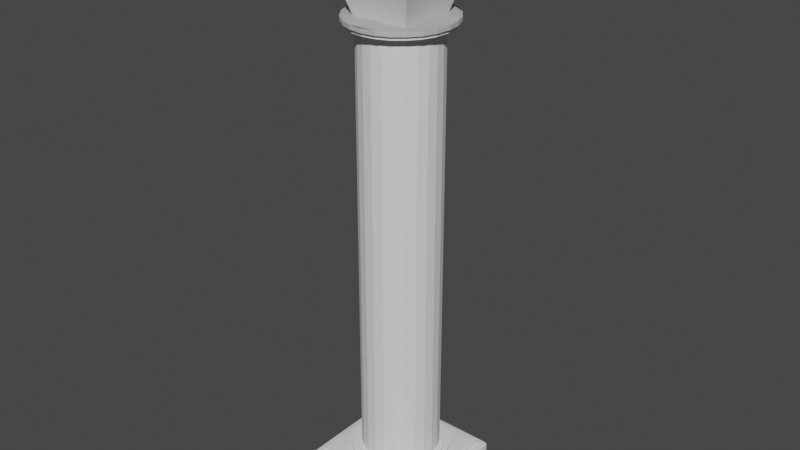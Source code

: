 # Source: pillar.blend  (saved by Blender 2.93.21; exported with 4.5.12 LTS)
import bpy
from mathutils import Matrix  # noqa: F401  (used for matrix-valued properties, if any)

bpy.ops.wm.read_factory_settings(use_empty=True)
scene = bpy.context.scene
scene.name = 'Scene'

# ---- collections
col_collection = bpy.data.collections.new('Collection'); scene.collection.children.link(col_collection)

# ---- materials (node trees are filled in below, after node groups)
mat_material = bpy.data.materials.new('Material')
mat_material.alpha_threshold = 0.0
mat_material.use_transparent_shadow = False
mat_material.line_color = (0.0, 0.0, 0.0, 1.0)

# ---- material node trees
mat_material.use_nodes = True; mat_material.node_tree.nodes.clear()
_N = mat_material.node_tree.nodes; _L = mat_material.node_tree.links
n0 = _N.new('ShaderNodeOutputMaterial'); n0.name = 'Material Output'; n0.location = (300, 300)
n1 = _N.new('ShaderNodeBsdfPrincipled'); n1.name = 'Principled BSDF'; n1.location = (10, 300)
n1.distribution = 'GGX'
n1.subsurface_method = 'BURLEY'
n1.inputs[2].default_value = 0.4
n1.inputs[3].default_value = 1.45
n1.inputs[27].default_value = (0.0, 0.0, 0.0, 1.0)
n1.inputs[28].default_value = 1.0
_L.new(n1.outputs[0], n0.inputs[0])
n0.is_active_output = True

# ---- world
world_world = bpy.data.worlds.new('World'); scene.world = world_world
world_world.use_nodes = True; world_world.node_tree.nodes.clear()
_N = world_world.node_tree.nodes; _L = world_world.node_tree.links
n0 = _N.new('ShaderNodeOutputWorld'); n0.name = 'World Output'; n0.location = (300, 300)
n1 = _N.new('ShaderNodeBackground'); n1.name = 'Background'; n1.location = (10, 300)
n1.inputs[0].default_value = (0.05088, 0.05088, 0.05088, 1.0)
_L.new(n1.outputs[0], n0.inputs[0])
n0.is_active_output = True
world_world.color = (0.05088, 0.05088, 0.05088)
world_world.use_sun_shadow = False
world_world.sun_shadow_jitter_overblur = 0.0

# ---- meshes
me_cylinder = bpy.data.meshes.new('Cylinder')
me_cylinder.from_pydata([(0.0, -0.4004, 210.9), (0.0, -0.4, 208.9), (0.1035, -0.3868, 210.9), (0.1035, -0.3864, 208.9), (0.2, -0.3468, 210.9), (0.2, -0.3464, 208.9), (0.2828, -0.2832, 211.0), (0.2828, -0.2829, 209.0), (0.3464, -0.2004, 211.0), (0.3464, -0.2, 209.0), (0.3864, -0.1039, 211.1), (0.3864, -0.1036, 209.1), (0.4, -0.0004169, 211.2), (0.4, -3.726e-05, 209.2), (0.3864, 0.1031, 211.2), (0.3864, 0.1035, 209.2), (0.3464, 0.1996, 211.3), (0.3464, 0.1999, 209.3), (0.2828, 0.2824, 211.4), (0.2828, 0.2828, 209.4), (0.2, 0.346, 211.4), (0.2, 0.3463, 209.4), (0.1035, 0.3859, 211.4), (0.1035, 0.3863, 209.4), (-3.497e-08, 0.3996, 211.4), (-3.497e-08, 0.3999, 209.4), (-0.1035, 0.3859, 211.4), (-0.1035, 0.3863, 209.4), (-0.2, 0.346, 211.4), (-0.2, 0.3463, 209.4), (-0.2828, 0.2824, 211.4), (-0.2828, 0.2828, 209.4), (-0.3464, 0.1996, 211.3), (-0.3464, 0.1999, 209.3), (-0.3864, 0.1031, 211.2), (-0.3864, 0.1035, 209.2), (-0.4, -0.000417, 211.2), (-0.4, -3.728e-05, 209.2), (-0.3864, -0.1039, 211.1), (-0.3864, -0.1036, 209.1), (-0.3464, -0.2004, 211.0), (-0.3464, -0.2, 209.0), (-0.2828, -0.2832, 211.0), (-0.2828, -0.2829, 209.0), (-0.2, -0.3468, 210.9), (-0.2, -0.3464, 208.9), (-0.1035, -0.3868, 210.9), (-0.1035, -0.3864, 208.9)], [], [(0, 1, 3, 2), (2, 3, 5, 4), (4, 5, 7, 6), (6, 7, 9, 8), (8, 9, 11, 10), (10, 11, 13, 12), (12, 13, 15, 14), (14, 15, 17, 16), (16, 17, 19, 18), (18, 19, 21, 20), (20, 21, 23, 22), (22, 23, 25, 24), (24, 25, 27, 26), (26, 27, 29, 28), (28, 29, 31, 30), (30, 31, 33, 32), (32, 33, 35, 34), (34, 35, 37, 36), (36, 37, 39, 38), (38, 39, 41, 40), (40, 41, 43, 42), (42, 43, 45, 44), (3, 1, 47, 45, 43, 41, 39, 37, 35, 33, 31, 29, 27, 25, 23, 21, 19, 17, 15, 13, 11, 9, 7, 5), (44, 45, 47, 46), (46, 47, 1, 0), (0, 2, 4, 6, 8, 10, 12, 14, 16, 18, 20, 22, 24, 26, 28, 30, 32, 34, 36, 38, 40, 42, 44, 46)])
_uv = me_cylinder.uv_layers.new(name='UVMap')
_uv.uv.foreach_set('vector', [1.0, 0.5, 1.0, 1.0, 0.9583, 1.0, 0.9583, 0.5, 0.9583, 0.5, 0.9583, 1.0, 0.9167, 1.0, 0.9167, 0.5, 0.9167, 0.5, 0.9167, 1.0, 0.875, 1.0, 0.875, 0.5, 0.875, 0.5, 0.875, 1.0, 0.8333, 1.0, 0.8333, 0.5, 0.8333, 0.5, 0.8333, 1.0, 0.7917, 1.0, 0.7917, 0.5, 0.7917, 0.5, 0.7917, 1.0, 0.75, 1.0, 0.75, 0.5, 0.75, 0.5, 0.75, 1.0, 0.7083, 1.0, 0.7083, 0.5, 0.7083, 0.5, 0.7083, 1.0, 0.6667, 1.0, 0.6667, 0.5, 0.6667, 0.5, 0.6667, 1.0, 0.625, 1.0, 0.625, 0.5, 0.625, 0.5, 0.625, 1.0, 0.5833, 1.0, 0.5833, 0.5, 0.5833, 0.5, 0.5833, 1.0, 0.5417, 1.0, 0.5417, 0.5, 0.5417, 0.5, 0.5417, 1.0, 0.5, 1.0, 0.5, 0.5, 0.5, 0.5, 0.5, 1.0, 0.4583, 1.0, 0.4583, 0.5, 0.4583, 0.5, 0.4583, 1.0, 0.4167, 1.0, 0.4167, 0.5, 0.4167, 0.5, 0.4167, 1.0, 0.375, 1.0, 0.375, 0.5, 0.375, 0.5, 0.375, 1.0, 0.3333, 1.0, 0.3333, 0.5, 0.3333, 0.5, 0.3333, 1.0, 0.2917, 1.0, 0.2917, 0.5, 0.2917, 0.5, 0.2917, 1.0, 0.25, 1.0, 0.25, 0.5, 0.25, 0.5, 0.25, 1.0, 0.2083, 1.0, 0.2083, 0.5, 0.2083, 0.5, 0.2083, 1.0, 0.1667, 1.0, 0.1667, 0.5, 0.1667, 0.5, 0.1667, 1.0, 0.125, 1.0, 0.125, 0.5, 0.125, 0.5, 0.125, 1.0, 0.08333, 1.0, 0.08333, 0.5, 0.3121, 0.4818, 0.25, 0.49, 0.1879, 0.4818, 0.13, 0.4578, 0.08029, 0.4197, 0.04215, 0.37, 0.01818, 0.3121, 0.01, 0.25, 0.01818, 0.1879, 0.04215, 0.13, 0.08029, 0.08029, 0.13, 0.04215, 0.1879, 0.01818, 0.25, 0.01, 0.3121, 0.01818, 0.37, 0.04215, 0.4197, 0.08029, 0.4578, 0.13, 0.4818, 0.1879, 0.49, 0.25, 0.4818, 0.3121, 0.4578, 0.37, 0.4197, 0.4197, 0.37, 0.4578, 0.08333, 0.5, 0.08333, 1.0, 0.04167, 1.0, 0.04167, 0.5, 0.04167, 0.5, 0.04167, 1.0, -1.863e-07, 1.0, -1.863e-07, 0.5, 0.75, 0.49, 0.8121, 0.4818, 0.87, 0.4578, 0.9197, 0.4197, 0.9578, 0.37, 0.9818, 0.3121, 0.99, 0.25, 0.9818, 0.1879, 0.9578, 0.13, 0.9197, 0.08029, 0.87, 0.04215, 0.8121, 0.01818, 0.75, 0.01, 0.6879, 0.01818, 0.63, 0.04215, 0.5803, 0.08029, 0.5422, 0.13, 0.5182, 0.1879, 0.51, 0.25, 0.5182, 0.3121, 0.5422, 0.37, 0.5803, 0.4197, 0.63, 0.4578, 0.6879, 0.4818])
me_cylinder.use_remesh_fix_poles = True
me_cylinder.use_remesh_preserve_attributes = False
me_cylinder.update()
me_cylinder_001 = bpy.data.meshes.new('Cylinder.001')
me_cylinder_001.from_pydata([(0.0, 0.4, -1.0), (0.0, 0.4, 1.0), (0.1035, 0.3864, -1.0), (0.1035, 0.3864, 1.0), (0.2, 0.3464, -1.0), (0.2, 0.3464, 1.0), (0.2828, 0.2828, -1.0), (0.2828, 0.2828, 1.0), (0.3464, 0.2, -1.0), (0.3464, 0.2, 1.0), (0.3864, 0.1035, -1.0), (0.3864, 0.1035, 1.0), (0.4, -1.748e-08, -1.0), (0.4, -1.748e-08, 1.0), (0.3864, -0.1035, -1.0), (0.3864, -0.1035, 1.0), (0.3464, -0.2, -1.0), (0.3464, -0.2, 1.0), (0.2828, -0.2828, -1.0), (0.2828, -0.2828, 1.0), (0.2, -0.3464, -1.0), (0.2, -0.3464, 1.0), (0.1035, -0.3864, -1.0), (0.1035, -0.3864, 1.0), (-3.497e-08, -0.4, -1.0), (-3.497e-08, -0.4, 1.0), (-0.1035, -0.3864, -1.0), (-0.1035, -0.3864, 1.0), (-0.2, -0.3464, -1.0), (-0.2, -0.3464, 1.0), (-0.2828, -0.2828, -1.0), (-0.2828, -0.2828, 1.0), (-0.3464, -0.2, -1.0), (-0.3464, -0.2, 1.0), (-0.3864, -0.1035, -1.0), (-0.3864, -0.1035, 1.0), (-0.4, 4.77e-09, -1.0), (-0.4, 4.77e-09, 1.0), (-0.3864, 0.1035, -1.0), (-0.3864, 0.1035, 1.0), (-0.3464, 0.2, -1.0), (-0.3464, 0.2, 1.0), (-0.2828, 0.2828, -1.0), (-0.2828, 0.2828, 1.0), (-0.2, 0.3464, -1.0), (-0.2, 0.3464, 1.0), (-0.1035, 0.3864, -1.0), (-0.1035, 0.3864, 1.0)], [], [(0, 1, 3, 2), (2, 3, 5, 4), (4, 5, 7, 6), (6, 7, 9, 8), (8, 9, 11, 10), (10, 11, 13, 12), (12, 13, 15, 14), (14, 15, 17, 16), (16, 17, 19, 18), (18, 19, 21, 20), (20, 21, 23, 22), (22, 23, 25, 24), (24, 25, 27, 26), (26, 27, 29, 28), (28, 29, 31, 30), (30, 31, 33, 32), (32, 33, 35, 34), (34, 35, 37, 36), (36, 37, 39, 38), (38, 39, 41, 40), (40, 41, 43, 42), (42, 43, 45, 44), (3, 1, 47, 45, 43, 41, 39, 37, 35, 33, 31, 29, 27, 25, 23, 21, 19, 17, 15, 13, 11, 9, 7, 5), (44, 45, 47, 46), (46, 47, 1, 0), (0, 2, 4, 6, 8, 10, 12, 14, 16, 18, 20, 22, 24, 26, 28, 30, 32, 34, 36, 38, 40, 42, 44, 46)])
_uv = me_cylinder_001.uv_layers.new(name='UVMap')
_uv.uv.foreach_set('vector', [1.0, 0.5, 1.0, 1.0, 0.9583, 1.0, 0.9583, 0.5, 0.9583, 0.5, 0.9583, 1.0, 0.9167, 1.0, 0.9167, 0.5, 0.9167, 0.5, 0.9167, 1.0, 0.875, 1.0, 0.875, 0.5, 0.875, 0.5, 0.875, 1.0, 0.8333, 1.0, 0.8333, 0.5, 0.8333, 0.5, 0.8333, 1.0, 0.7917, 1.0, 0.7917, 0.5, 0.7917, 0.5, 0.7917, 1.0, 0.75, 1.0, 0.75, 0.5, 0.75, 0.5, 0.75, 1.0, 0.7083, 1.0, 0.7083, 0.5, 0.7083, 0.5, 0.7083, 1.0, 0.6667, 1.0, 0.6667, 0.5, 0.6667, 0.5, 0.6667, 1.0, 0.625, 1.0, 0.625, 0.5, 0.625, 0.5, 0.625, 1.0, 0.5833, 1.0, 0.5833, 0.5, 0.5833, 0.5, 0.5833, 1.0, 0.5417, 1.0, 0.5417, 0.5, 0.5417, 0.5, 0.5417, 1.0, 0.5, 1.0, 0.5, 0.5, 0.5, 0.5, 0.5, 1.0, 0.4583, 1.0, 0.4583, 0.5, 0.4583, 0.5, 0.4583, 1.0, 0.4167, 1.0, 0.4167, 0.5, 0.4167, 0.5, 0.4167, 1.0, 0.375, 1.0, 0.375, 0.5, 0.375, 0.5, 0.375, 1.0, 0.3333, 1.0, 0.3333, 0.5, 0.3333, 0.5, 0.3333, 1.0, 0.2917, 1.0, 0.2917, 0.5, 0.2917, 0.5, 0.2917, 1.0, 0.25, 1.0, 0.25, 0.5, 0.25, 0.5, 0.25, 1.0, 0.2083, 1.0, 0.2083, 0.5, 0.2083, 0.5, 0.2083, 1.0, 0.1667, 1.0, 0.1667, 0.5, 0.1667, 0.5, 0.1667, 1.0, 0.125, 1.0, 0.125, 0.5, 0.125, 0.5, 0.125, 1.0, 0.08333, 1.0, 0.08333, 0.5, 0.3121, 0.4818, 0.25, 0.49, 0.1879, 0.4818, 0.13, 0.4578, 0.08029, 0.4197, 0.04215, 0.37, 0.01818, 0.3121, 0.01, 0.25, 0.01818, 0.1879, 0.04215, 0.13, 0.08029, 0.08029, 0.13, 0.04215, 0.1879, 0.01818, 0.25, 0.01, 0.3121, 0.01818, 0.37, 0.04215, 0.4197, 0.08029, 0.4578, 0.13, 0.4818, 0.1879, 0.49, 0.25, 0.4818, 0.3121, 0.4578, 0.37, 0.4197, 0.4197, 0.37, 0.4578, 0.08333, 0.5, 0.08333, 1.0, 0.04167, 1.0, 0.04167, 0.5, 0.04167, 0.5, 0.04167, 1.0, -1.863e-07, 1.0, -1.863e-07, 0.5, 0.75, 0.49, 0.8121, 0.4818, 0.87, 0.4578, 0.9197, 0.4197, 0.9578, 0.37, 0.9818, 0.3121, 0.99, 0.25, 0.9818, 0.1879, 0.9578, 0.13, 0.9197, 0.08029, 0.87, 0.04215, 0.8121, 0.01818, 0.75, 0.01, 0.6879, 0.01818, 0.63, 0.04215, 0.5803, 0.08029, 0.5422, 0.13, 0.5182, 0.1879, 0.51, 0.25, 0.5182, 0.3121, 0.5422, 0.37, 0.5803, 0.4197, 0.63, 0.4578, 0.6879, 0.4818])
me_cylinder_001.use_remesh_fix_poles = True
me_cylinder_001.use_remesh_preserve_attributes = False
me_cylinder_001.update()
me_cylinder_002 = bpy.data.meshes.new('Cylinder.002')
me_cylinder_002.from_pydata([(0.0, 0.4, -1.0), (0.0, 0.4, 1.0), (0.1035, 0.3864, -1.0), (0.1035, 0.3864, 1.0), (0.2, 0.3464, -1.0), (0.2, 0.3464, 1.0), (0.2828, 0.2828, -1.0), (0.2828, 0.2828, 1.0), (0.3464, 0.2, -1.0), (0.3464, 0.2, 1.0), (0.3864, 0.1035, -1.0), (0.3864, 0.1035, 1.0), (0.4, -1.748e-08, -1.0), (0.4, -1.748e-08, 1.0), (0.3864, -0.1035, -1.0), (0.3864, -0.1035, 1.0), (0.3464, -0.2, -1.0), (0.3464, -0.2, 1.0), (0.2828, -0.2828, -1.0), (0.2828, -0.2828, 1.0), (0.2, -0.3464, -1.0), (0.2, -0.3464, 1.0), (0.1035, -0.3864, -1.0), (0.1035, -0.3864, 1.0), (-3.497e-08, -0.4, -1.0), (-3.497e-08, -0.4, 1.0), (-0.1035, -0.3864, -1.0), (-0.1035, -0.3864, 1.0), (-0.2, -0.3464, -1.0), (-0.2, -0.3464, 1.0), (-0.2828, -0.2828, -1.0), (-0.2828, -0.2828, 1.0), (-0.3464, -0.2, -1.0), (-0.3464, -0.2, 1.0), (-0.3864, -0.1035, -1.0), (-0.3864, -0.1035, 1.0), (-0.4, 4.77e-09, -1.0), (-0.4, 4.77e-09, 1.0), (-0.3864, 0.1035, -1.0), (-0.3864, 0.1035, 1.0), (-0.3464, 0.2, -1.0), (-0.3464, 0.2, 1.0), (-0.2828, 0.2828, -1.0), (-0.2828, 0.2828, 1.0), (-0.2, 0.3464, -1.0), (-0.2, 0.3464, 1.0), (-0.1035, 0.3864, -1.0), (-0.1035, 0.3864, 1.0)], [], [(0, 1, 3, 2), (2, 3, 5, 4), (4, 5, 7, 6), (6, 7, 9, 8), (8, 9, 11, 10), (10, 11, 13, 12), (12, 13, 15, 14), (14, 15, 17, 16), (16, 17, 19, 18), (18, 19, 21, 20), (20, 21, 23, 22), (22, 23, 25, 24), (24, 25, 27, 26), (26, 27, 29, 28), (28, 29, 31, 30), (30, 31, 33, 32), (32, 33, 35, 34), (34, 35, 37, 36), (36, 37, 39, 38), (38, 39, 41, 40), (40, 41, 43, 42), (42, 43, 45, 44), (3, 1, 47, 45, 43, 41, 39, 37, 35, 33, 31, 29, 27, 25, 23, 21, 19, 17, 15, 13, 11, 9, 7, 5), (44, 45, 47, 46), (46, 47, 1, 0), (0, 2, 4, 6, 8, 10, 12, 14, 16, 18, 20, 22, 24, 26, 28, 30, 32, 34, 36, 38, 40, 42, 44, 46)])
_uv = me_cylinder_002.uv_layers.new(name='UVMap')
_uv.uv.foreach_set('vector', [1.0, 0.5, 1.0, 1.0, 0.9583, 1.0, 0.9583, 0.5, 0.9583, 0.5, 0.9583, 1.0, 0.9167, 1.0, 0.9167, 0.5, 0.9167, 0.5, 0.9167, 1.0, 0.875, 1.0, 0.875, 0.5, 0.875, 0.5, 0.875, 1.0, 0.8333, 1.0, 0.8333, 0.5, 0.8333, 0.5, 0.8333, 1.0, 0.7917, 1.0, 0.7917, 0.5, 0.7917, 0.5, 0.7917, 1.0, 0.75, 1.0, 0.75, 0.5, 0.75, 0.5, 0.75, 1.0, 0.7083, 1.0, 0.7083, 0.5, 0.7083, 0.5, 0.7083, 1.0, 0.6667, 1.0, 0.6667, 0.5, 0.6667, 0.5, 0.6667, 1.0, 0.625, 1.0, 0.625, 0.5, 0.625, 0.5, 0.625, 1.0, 0.5833, 1.0, 0.5833, 0.5, 0.5833, 0.5, 0.5833, 1.0, 0.5417, 1.0, 0.5417, 0.5, 0.5417, 0.5, 0.5417, 1.0, 0.5, 1.0, 0.5, 0.5, 0.5, 0.5, 0.5, 1.0, 0.4583, 1.0, 0.4583, 0.5, 0.4583, 0.5, 0.4583, 1.0, 0.4167, 1.0, 0.4167, 0.5, 0.4167, 0.5, 0.4167, 1.0, 0.375, 1.0, 0.375, 0.5, 0.375, 0.5, 0.375, 1.0, 0.3333, 1.0, 0.3333, 0.5, 0.3333, 0.5, 0.3333, 1.0, 0.2917, 1.0, 0.2917, 0.5, 0.2917, 0.5, 0.2917, 1.0, 0.25, 1.0, 0.25, 0.5, 0.25, 0.5, 0.25, 1.0, 0.2083, 1.0, 0.2083, 0.5, 0.2083, 0.5, 0.2083, 1.0, 0.1667, 1.0, 0.1667, 0.5, 0.1667, 0.5, 0.1667, 1.0, 0.125, 1.0, 0.125, 0.5, 0.125, 0.5, 0.125, 1.0, 0.08333, 1.0, 0.08333, 0.5, 0.3121, 0.4818, 0.25, 0.49, 0.1879, 0.4818, 0.13, 0.4578, 0.08029, 0.4197, 0.04215, 0.37, 0.01818, 0.3121, 0.01, 0.25, 0.01818, 0.1879, 0.04215, 0.13, 0.08029, 0.08029, 0.13, 0.04215, 0.1879, 0.01818, 0.25, 0.01, 0.3121, 0.01818, 0.37, 0.04215, 0.4197, 0.08029, 0.4578, 0.13, 0.4818, 0.1879, 0.49, 0.25, 0.4818, 0.3121, 0.4578, 0.37, 0.4197, 0.4197, 0.37, 0.4578, 0.08333, 0.5, 0.08333, 1.0, 0.04167, 1.0, 0.04167, 0.5, 0.04167, 0.5, 0.04167, 1.0, -1.863e-07, 1.0, -1.863e-07, 0.5, 0.75, 0.49, 0.8121, 0.4818, 0.87, 0.4578, 0.9197, 0.4197, 0.9578, 0.37, 0.9818, 0.3121, 0.99, 0.25, 0.9818, 0.1879, 0.9578, 0.13, 0.9197, 0.08029, 0.87, 0.04215, 0.8121, 0.01818, 0.75, 0.01, 0.6879, 0.01818, 0.63, 0.04215, 0.5803, 0.08029, 0.5422, 0.13, 0.5182, 0.1879, 0.51, 0.25, 0.5182, 0.3121, 0.5422, 0.37, 0.5803, 0.4197, 0.63, 0.4578, 0.6879, 0.4818])
me_cylinder_002.use_remesh_fix_poles = True
me_cylinder_002.use_remesh_preserve_attributes = False
me_cylinder_002.update()
me_cylinder_004 = bpy.data.meshes.new('Cylinder.004')
me_cylinder_004.from_pydata([(0.0, 0.4, -1.0), (0.0, 0.4, 1.0), (0.1035, 0.3864, -1.0), (0.1035, 0.3864, 1.0), (0.2, 0.3464, -1.0), (0.2, 0.3464, 1.0), (0.2828, 0.2828, -1.0), (0.2828, 0.2828, 1.0), (0.3464, 0.2, -1.0), (0.3464, 0.2, 1.0), (0.3864, 0.1035, -1.0), (0.3864, 0.1035, 1.0), (0.4, -1.748e-08, -1.0), (0.4, -1.748e-08, 1.0), (0.3864, -0.1035, -1.0), (0.3864, -0.1035, 1.0), (0.3464, -0.2, -1.0), (0.3464, -0.2, 1.0), (0.2828, -0.2828, -1.0), (0.2828, -0.2828, 1.0), (0.2, -0.3464, -1.0), (0.2, -0.3464, 1.0), (0.1035, -0.3864, -1.0), (0.1035, -0.3864, 1.0), (-3.497e-08, -0.4, -1.0), (-3.497e-08, -0.4, 1.0), (-0.1035, -0.3864, -1.0), (-0.1035, -0.3864, 1.0), (-0.2, -0.3464, -1.0), (-0.2, -0.3464, 1.0), (-0.2828, -0.2828, -1.0), (-0.2828, -0.2828, 1.0), (-0.3464, -0.2, -1.0), (-0.3464, -0.2, 1.0), (-0.3864, -0.1035, -1.0), (-0.3864, -0.1035, 1.0), (-0.4, 4.77e-09, -1.0), (-0.4, 4.77e-09, 1.0), (-0.3864, 0.1035, -1.0), (-0.3864, 0.1035, 1.0), (-0.3464, 0.2, -1.0), (-0.3464, 0.2, 1.0), (-0.2828, 0.2828, -1.0), (-0.2828, 0.2828, 1.0), (-0.2, 0.3464, -1.0), (-0.2, 0.3464, 1.0), (-0.1035, 0.3864, -1.0), (-0.1035, 0.3864, 1.0)], [], [(0, 1, 3, 2), (2, 3, 5, 4), (4, 5, 7, 6), (6, 7, 9, 8), (8, 9, 11, 10), (10, 11, 13, 12), (12, 13, 15, 14), (14, 15, 17, 16), (16, 17, 19, 18), (18, 19, 21, 20), (20, 21, 23, 22), (22, 23, 25, 24), (24, 25, 27, 26), (26, 27, 29, 28), (28, 29, 31, 30), (30, 31, 33, 32), (32, 33, 35, 34), (34, 35, 37, 36), (36, 37, 39, 38), (38, 39, 41, 40), (40, 41, 43, 42), (42, 43, 45, 44), (3, 1, 47, 45, 43, 41, 39, 37, 35, 33, 31, 29, 27, 25, 23, 21, 19, 17, 15, 13, 11, 9, 7, 5), (44, 45, 47, 46), (46, 47, 1, 0), (0, 2, 4, 6, 8, 10, 12, 14, 16, 18, 20, 22, 24, 26, 28, 30, 32, 34, 36, 38, 40, 42, 44, 46)])
_uv = me_cylinder_004.uv_layers.new(name='UVMap')
_uv.uv.foreach_set('vector', [1.0, 0.5, 1.0, 1.0, 0.9583, 1.0, 0.9583, 0.5, 0.9583, 0.5, 0.9583, 1.0, 0.9167, 1.0, 0.9167, 0.5, 0.9167, 0.5, 0.9167, 1.0, 0.875, 1.0, 0.875, 0.5, 0.875, 0.5, 0.875, 1.0, 0.8333, 1.0, 0.8333, 0.5, 0.8333, 0.5, 0.8333, 1.0, 0.7917, 1.0, 0.7917, 0.5, 0.7917, 0.5, 0.7917, 1.0, 0.75, 1.0, 0.75, 0.5, 0.75, 0.5, 0.75, 1.0, 0.7083, 1.0, 0.7083, 0.5, 0.7083, 0.5, 0.7083, 1.0, 0.6667, 1.0, 0.6667, 0.5, 0.6667, 0.5, 0.6667, 1.0, 0.625, 1.0, 0.625, 0.5, 0.625, 0.5, 0.625, 1.0, 0.5833, 1.0, 0.5833, 0.5, 0.5833, 0.5, 0.5833, 1.0, 0.5417, 1.0, 0.5417, 0.5, 0.5417, 0.5, 0.5417, 1.0, 0.5, 1.0, 0.5, 0.5, 0.5, 0.5, 0.5, 1.0, 0.4583, 1.0, 0.4583, 0.5, 0.4583, 0.5, 0.4583, 1.0, 0.4167, 1.0, 0.4167, 0.5, 0.4167, 0.5, 0.4167, 1.0, 0.375, 1.0, 0.375, 0.5, 0.375, 0.5, 0.375, 1.0, 0.3333, 1.0, 0.3333, 0.5, 0.3333, 0.5, 0.3333, 1.0, 0.2917, 1.0, 0.2917, 0.5, 0.2917, 0.5, 0.2917, 1.0, 0.25, 1.0, 0.25, 0.5, 0.25, 0.5, 0.25, 1.0, 0.2083, 1.0, 0.2083, 0.5, 0.2083, 0.5, 0.2083, 1.0, 0.1667, 1.0, 0.1667, 0.5, 0.1667, 0.5, 0.1667, 1.0, 0.125, 1.0, 0.125, 0.5, 0.125, 0.5, 0.125, 1.0, 0.08333, 1.0, 0.08333, 0.5, 0.3121, 0.4818, 0.25, 0.49, 0.1879, 0.4818, 0.13, 0.4578, 0.08029, 0.4197, 0.04215, 0.37, 0.01818, 0.3121, 0.01, 0.25, 0.01818, 0.1879, 0.04215, 0.13, 0.08029, 0.08029, 0.13, 0.04215, 0.1879, 0.01818, 0.25, 0.01, 0.3121, 0.01818, 0.37, 0.04215, 0.4197, 0.08029, 0.4578, 0.13, 0.4818, 0.1879, 0.49, 0.25, 0.4818, 0.3121, 0.4578, 0.37, 0.4197, 0.4197, 0.37, 0.4578, 0.08333, 0.5, 0.08333, 1.0, 0.04167, 1.0, 0.04167, 0.5, 0.04167, 0.5, 0.04167, 1.0, -1.863e-07, 1.0, -1.863e-07, 0.5, 0.75, 0.49, 0.8121, 0.4818, 0.87, 0.4578, 0.9197, 0.4197, 0.9578, 0.37, 0.9818, 0.3121, 0.99, 0.25, 0.9818, 0.1879, 0.9578, 0.13, 0.9197, 0.08029, 0.87, 0.04215, 0.8121, 0.01818, 0.75, 0.01, 0.6879, 0.01818, 0.63, 0.04215, 0.5803, 0.08029, 0.5422, 0.13, 0.5182, 0.1879, 0.51, 0.25, 0.5182, 0.3121, 0.5422, 0.37, 0.5803, 0.4197, 0.63, 0.4578, 0.6879, 0.4818])
me_cylinder_004.use_remesh_fix_poles = True
me_cylinder_004.use_remesh_preserve_attributes = False
me_cylinder_004.update()
me_cylinder_007 = bpy.data.meshes.new('Cylinder.007')
me_cylinder_007.from_pydata([(0.0, -0.4004, 210.9), (0.0, -0.4, 208.9), (0.1035, -0.3868, 210.9), (0.1035, -0.3864, 208.9), (0.2, -0.3468, 210.9), (0.2, -0.3464, 208.9), (0.2828, -0.2832, 211.0), (0.2828, -0.2829, 209.0), (0.3464, -0.2004, 211.0), (0.3464, -0.2, 209.0), (0.3864, -0.1039, 211.1), (0.3864, -0.1036, 209.1), (0.4, -0.0004169, 211.2), (0.4, -3.726e-05, 209.2), (0.3864, 0.1031, 211.2), (0.3864, 0.1035, 209.2), (0.3464, 0.1996, 211.3), (0.3464, 0.1999, 209.3), (0.2828, 0.2824, 211.4), (0.2828, 0.2828, 209.4), (0.2, 0.346, 211.4), (0.2, 0.3463, 209.4), (0.1035, 0.3859, 211.4), (0.1035, 0.3863, 209.4), (-3.497e-08, 0.3996, 211.4), (-3.497e-08, 0.3999, 209.4), (-0.1035, 0.3859, 211.4), (-0.1035, 0.3863, 209.4), (-0.2, 0.346, 211.4), (-0.2, 0.3463, 209.4), (-0.2828, 0.2824, 211.4), (-0.2828, 0.2828, 209.4), (-0.3464, 0.1996, 211.3), (-0.3464, 0.1999, 209.3), (-0.3864, 0.1031, 211.2), (-0.3864, 0.1035, 209.2), (-0.4, -0.000417, 211.2), (-0.4, -3.728e-05, 209.2), (-0.3864, -0.1039, 211.1), (-0.3864, -0.1036, 209.1), (-0.3464, -0.2004, 211.0), (-0.3464, -0.2, 209.0), (-0.2828, -0.2832, 211.0), (-0.2828, -0.2829, 209.0), (-0.2, -0.3468, 210.9), (-0.2, -0.3464, 208.9), (-0.1035, -0.3868, 210.9), (-0.1035, -0.3864, 208.9)], [], [(0, 1, 3, 2), (2, 3, 5, 4), (4, 5, 7, 6), (6, 7, 9, 8), (8, 9, 11, 10), (10, 11, 13, 12), (12, 13, 15, 14), (14, 15, 17, 16), (16, 17, 19, 18), (18, 19, 21, 20), (20, 21, 23, 22), (22, 23, 25, 24), (24, 25, 27, 26), (26, 27, 29, 28), (28, 29, 31, 30), (30, 31, 33, 32), (32, 33, 35, 34), (34, 35, 37, 36), (36, 37, 39, 38), (38, 39, 41, 40), (40, 41, 43, 42), (42, 43, 45, 44), (3, 1, 47, 45, 43, 41, 39, 37, 35, 33, 31, 29, 27, 25, 23, 21, 19, 17, 15, 13, 11, 9, 7, 5), (44, 45, 47, 46), (46, 47, 1, 0), (0, 2, 4, 6, 8, 10, 12, 14, 16, 18, 20, 22, 24, 26, 28, 30, 32, 34, 36, 38, 40, 42, 44, 46)])
_uv = me_cylinder_007.uv_layers.new(name='UVMap')
_uv.uv.foreach_set('vector', [1.0, 0.5, 1.0, 1.0, 0.9583, 1.0, 0.9583, 0.5, 0.9583, 0.5, 0.9583, 1.0, 0.9167, 1.0, 0.9167, 0.5, 0.9167, 0.5, 0.9167, 1.0, 0.875, 1.0, 0.875, 0.5, 0.875, 0.5, 0.875, 1.0, 0.8333, 1.0, 0.8333, 0.5, 0.8333, 0.5, 0.8333, 1.0, 0.7917, 1.0, 0.7917, 0.5, 0.7917, 0.5, 0.7917, 1.0, 0.75, 1.0, 0.75, 0.5, 0.75, 0.5, 0.75, 1.0, 0.7083, 1.0, 0.7083, 0.5, 0.7083, 0.5, 0.7083, 1.0, 0.6667, 1.0, 0.6667, 0.5, 0.6667, 0.5, 0.6667, 1.0, 0.625, 1.0, 0.625, 0.5, 0.625, 0.5, 0.625, 1.0, 0.5833, 1.0, 0.5833, 0.5, 0.5833, 0.5, 0.5833, 1.0, 0.5417, 1.0, 0.5417, 0.5, 0.5417, 0.5, 0.5417, 1.0, 0.5, 1.0, 0.5, 0.5, 0.5, 0.5, 0.5, 1.0, 0.4583, 1.0, 0.4583, 0.5, 0.4583, 0.5, 0.4583, 1.0, 0.4167, 1.0, 0.4167, 0.5, 0.4167, 0.5, 0.4167, 1.0, 0.375, 1.0, 0.375, 0.5, 0.375, 0.5, 0.375, 1.0, 0.3333, 1.0, 0.3333, 0.5, 0.3333, 0.5, 0.3333, 1.0, 0.2917, 1.0, 0.2917, 0.5, 0.2917, 0.5, 0.2917, 1.0, 0.25, 1.0, 0.25, 0.5, 0.25, 0.5, 0.25, 1.0, 0.2083, 1.0, 0.2083, 0.5, 0.2083, 0.5, 0.2083, 1.0, 0.1667, 1.0, 0.1667, 0.5, 0.1667, 0.5, 0.1667, 1.0, 0.125, 1.0, 0.125, 0.5, 0.125, 0.5, 0.125, 1.0, 0.08333, 1.0, 0.08333, 0.5, 0.3121, 0.4818, 0.25, 0.49, 0.1879, 0.4818, 0.13, 0.4578, 0.08029, 0.4197, 0.04215, 0.37, 0.01818, 0.3121, 0.01, 0.25, 0.01818, 0.1879, 0.04215, 0.13, 0.08029, 0.08029, 0.13, 0.04215, 0.1879, 0.01818, 0.25, 0.01, 0.3121, 0.01818, 0.37, 0.04215, 0.4197, 0.08029, 0.4578, 0.13, 0.4818, 0.1879, 0.49, 0.25, 0.4818, 0.3121, 0.4578, 0.37, 0.4197, 0.4197, 0.37, 0.4578, 0.08333, 0.5, 0.08333, 1.0, 0.04167, 1.0, 0.04167, 0.5, 0.04167, 0.5, 0.04167, 1.0, -1.863e-07, 1.0, -1.863e-07, 0.5, 0.75, 0.49, 0.8121, 0.4818, 0.87, 0.4578, 0.9197, 0.4197, 0.9578, 0.37, 0.9818, 0.3121, 0.99, 0.25, 0.9818, 0.1879, 0.9578, 0.13, 0.9197, 0.08029, 0.87, 0.04215, 0.8121, 0.01818, 0.75, 0.01, 0.6879, 0.01818, 0.63, 0.04215, 0.5803, 0.08029, 0.5422, 0.13, 0.5182, 0.1879, 0.51, 0.25, 0.5182, 0.3121, 0.5422, 0.37, 0.5803, 0.4197, 0.63, 0.4578, 0.6879, 0.4818])
me_cylinder_007.use_remesh_fix_poles = True
me_cylinder_007.use_remesh_preserve_attributes = False
me_cylinder_007.update()
me_cylinder_006 = bpy.data.meshes.new('Cylinder.006')
me_cylinder_006.from_pydata([(0.0, -0.4001, 217.4), (0.0, -0.3997, 215.4), (0.1035, -0.3864, 217.4), (0.1035, -0.386, 215.4), (0.2, -0.3465, 217.4), (0.2, -0.3461, 215.4), (0.2828, -0.2829, 217.5), (0.2828, -0.2825, 215.5), (0.3464, -0.2001, 217.5), (0.3464, -0.1997, 215.5), (0.3864, -0.1036, 217.6), (0.3864, -0.1032, 215.6), (0.4, -8.444e-05, 217.7), (0.4, 0.0002953, 215.7), (0.3864, 0.1034, 217.7), (0.3864, 0.1038, 215.7), (0.3464, 0.1999, 217.8), (0.3464, 0.2003, 215.8), (0.2828, 0.2827, 217.9), (0.2828, 0.2831, 215.9), (0.2, 0.3463, 217.9), (0.2, 0.3467, 215.9), (0.1035, 0.3863, 217.9), (0.1035, 0.3866, 215.9), (-3.497e-08, 0.3999, 217.9), (-3.497e-08, 0.4003, 215.9), (-0.1035, 0.3863, 217.9), (-0.1035, 0.3866, 215.9), (-0.2, 0.3463, 217.9), (-0.2, 0.3467, 215.9), (-0.2828, 0.2827, 217.9), (-0.2828, 0.2831, 215.9), (-0.3464, 0.1999, 217.8), (-0.3464, 0.2003, 215.8), (-0.3864, 0.1034, 217.7), (-0.3864, 0.1038, 215.7), (-0.4, -8.446e-05, 217.7), (-0.4, 0.0002952, 215.7), (-0.3864, -0.1036, 217.6), (-0.3864, -0.1032, 215.6), (-0.3464, -0.2001, 217.5), (-0.3464, -0.1997, 215.5), (-0.2828, -0.2829, 217.5), (-0.2828, -0.2825, 215.5), (-0.2, -0.3465, 217.4), (-0.2, -0.3461, 215.4), (-0.1035, -0.3864, 217.4), (-0.1035, -0.386, 215.4)], [], [(0, 1, 3, 2), (2, 3, 5, 4), (4, 5, 7, 6), (6, 7, 9, 8), (8, 9, 11, 10), (10, 11, 13, 12), (12, 13, 15, 14), (14, 15, 17, 16), (16, 17, 19, 18), (18, 19, 21, 20), (20, 21, 23, 22), (22, 23, 25, 24), (24, 25, 27, 26), (26, 27, 29, 28), (28, 29, 31, 30), (30, 31, 33, 32), (32, 33, 35, 34), (34, 35, 37, 36), (36, 37, 39, 38), (38, 39, 41, 40), (40, 41, 43, 42), (42, 43, 45, 44), (3, 1, 47, 45, 43, 41, 39, 37, 35, 33, 31, 29, 27, 25, 23, 21, 19, 17, 15, 13, 11, 9, 7, 5), (44, 45, 47, 46), (46, 47, 1, 0), (0, 2, 4, 6, 8, 10, 12, 14, 16, 18, 20, 22, 24, 26, 28, 30, 32, 34, 36, 38, 40, 42, 44, 46)])
_uv = me_cylinder_006.uv_layers.new(name='UVMap')
_uv.uv.foreach_set('vector', [1.0, 0.5, 1.0, 1.0, 0.9583, 1.0, 0.9583, 0.5, 0.9583, 0.5, 0.9583, 1.0, 0.9167, 1.0, 0.9167, 0.5, 0.9167, 0.5, 0.9167, 1.0, 0.875, 1.0, 0.875, 0.5, 0.875, 0.5, 0.875, 1.0, 0.8333, 1.0, 0.8333, 0.5, 0.8333, 0.5, 0.8333, 1.0, 0.7917, 1.0, 0.7917, 0.5, 0.7917, 0.5, 0.7917, 1.0, 0.75, 1.0, 0.75, 0.5, 0.75, 0.5, 0.75, 1.0, 0.7083, 1.0, 0.7083, 0.5, 0.7083, 0.5, 0.7083, 1.0, 0.6667, 1.0, 0.6667, 0.5, 0.6667, 0.5, 0.6667, 1.0, 0.625, 1.0, 0.625, 0.5, 0.625, 0.5, 0.625, 1.0, 0.5833, 1.0, 0.5833, 0.5, 0.5833, 0.5, 0.5833, 1.0, 0.5417, 1.0, 0.5417, 0.5, 0.5417, 0.5, 0.5417, 1.0, 0.5, 1.0, 0.5, 0.5, 0.5, 0.5, 0.5, 1.0, 0.4583, 1.0, 0.4583, 0.5, 0.4583, 0.5, 0.4583, 1.0, 0.4167, 1.0, 0.4167, 0.5, 0.4167, 0.5, 0.4167, 1.0, 0.375, 1.0, 0.375, 0.5, 0.375, 0.5, 0.375, 1.0, 0.3333, 1.0, 0.3333, 0.5, 0.3333, 0.5, 0.3333, 1.0, 0.2917, 1.0, 0.2917, 0.5, 0.2917, 0.5, 0.2917, 1.0, 0.25, 1.0, 0.25, 0.5, 0.25, 0.5, 0.25, 1.0, 0.2083, 1.0, 0.2083, 0.5, 0.2083, 0.5, 0.2083, 1.0, 0.1667, 1.0, 0.1667, 0.5, 0.1667, 0.5, 0.1667, 1.0, 0.125, 1.0, 0.125, 0.5, 0.125, 0.5, 0.125, 1.0, 0.08333, 1.0, 0.08333, 0.5, 0.3121, 0.4818, 0.25, 0.49, 0.1879, 0.4818, 0.13, 0.4578, 0.08029, 0.4197, 0.04215, 0.37, 0.01818, 0.3121, 0.01, 0.25, 0.01818, 0.1879, 0.04215, 0.13, 0.08029, 0.08029, 0.13, 0.04215, 0.1879, 0.01818, 0.25, 0.01, 0.3121, 0.01818, 0.37, 0.04215, 0.4197, 0.08029, 0.4578, 0.13, 0.4818, 0.1879, 0.49, 0.25, 0.4818, 0.3121, 0.4578, 0.37, 0.4197, 0.4197, 0.37, 0.4578, 0.08333, 0.5, 0.08333, 1.0, 0.04167, 1.0, 0.04167, 0.5, 0.04167, 0.5, 0.04167, 1.0, -1.863e-07, 1.0, -1.863e-07, 0.5, 0.75, 0.49, 0.8121, 0.4818, 0.87, 0.4578, 0.9197, 0.4197, 0.9578, 0.37, 0.9818, 0.3121, 0.99, 0.25, 0.9818, 0.1879, 0.9578, 0.13, 0.9197, 0.08029, 0.87, 0.04215, 0.8121, 0.01818, 0.75, 0.01, 0.6879, 0.01818, 0.63, 0.04215, 0.5803, 0.08029, 0.5422, 0.13, 0.5182, 0.1879, 0.51, 0.25, 0.5182, 0.3121, 0.5422, 0.37, 0.5803, 0.4197, 0.63, 0.4578, 0.6879, 0.4818])
me_cylinder_006.use_remesh_fix_poles = True
me_cylinder_006.use_remesh_preserve_attributes = False
me_cylinder_006.update()
me_cylinder_005 = bpy.data.meshes.new('Cylinder.005')
me_cylinder_005.from_pydata([(0.0, -0.3998, 237.2), (0.0, -0.3994, 235.2), (0.1035, -0.3861, 237.2), (0.1035, -0.3857, 235.2), (0.2, -0.3462, 237.2), (0.2, -0.3458, 235.2), (0.2828, -0.2826, 237.3), (0.2828, -0.2822, 235.3), (0.3464, -0.1998, 237.3), (0.3464, -0.1994, 235.3), (0.3864, -0.1033, 237.4), (0.3864, -0.1029, 235.4), (0.4, 0.0002188, 237.5), (0.4, 0.0005985, 235.5), (0.3864, 0.1037, 237.6), (0.3864, 0.1041, 235.6), (0.3464, 0.2002, 237.6), (0.3464, 0.2006, 235.6), (0.2828, 0.283, 237.7), (0.2828, 0.2834, 235.7), (0.2, 0.3466, 237.7), (0.2, 0.347, 235.7), (0.1035, 0.3866, 237.8), (0.1035, 0.3869, 235.8), (-3.497e-08, 0.4002, 237.8), (-3.497e-08, 0.4006, 235.8), (-0.1035, 0.3866, 237.8), (-0.1035, 0.3869, 235.8), (-0.2, 0.3466, 237.7), (-0.2, 0.347, 235.7), (-0.2828, 0.283, 237.7), (-0.2828, 0.2834, 235.7), (-0.3464, 0.2002, 237.6), (-0.3464, 0.2006, 235.6), (-0.3864, 0.1037, 237.6), (-0.3864, 0.1041, 235.6), (-0.4, 0.0002187, 237.5), (-0.4, 0.0005984, 235.5), (-0.3864, -0.1033, 237.4), (-0.3864, -0.1029, 235.4), (-0.3464, -0.1998, 237.3), (-0.3464, -0.1994, 235.3), (-0.2828, -0.2826, 237.3), (-0.2828, -0.2822, 235.3), (-0.2, -0.3462, 237.2), (-0.2, -0.3458, 235.2), (-0.1035, -0.3861, 237.2), (-0.1035, -0.3857, 235.2)], [], [(0, 1, 3, 2), (2, 3, 5, 4), (4, 5, 7, 6), (6, 7, 9, 8), (8, 9, 11, 10), (10, 11, 13, 12), (12, 13, 15, 14), (14, 15, 17, 16), (16, 17, 19, 18), (18, 19, 21, 20), (20, 21, 23, 22), (22, 23, 25, 24), (24, 25, 27, 26), (26, 27, 29, 28), (28, 29, 31, 30), (30, 31, 33, 32), (32, 33, 35, 34), (34, 35, 37, 36), (36, 37, 39, 38), (38, 39, 41, 40), (40, 41, 43, 42), (42, 43, 45, 44), (3, 1, 47, 45, 43, 41, 39, 37, 35, 33, 31, 29, 27, 25, 23, 21, 19, 17, 15, 13, 11, 9, 7, 5), (44, 45, 47, 46), (46, 47, 1, 0), (0, 2, 4, 6, 8, 10, 12, 14, 16, 18, 20, 22, 24, 26, 28, 30, 32, 34, 36, 38, 40, 42, 44, 46)])
_uv = me_cylinder_005.uv_layers.new(name='UVMap')
_uv.uv.foreach_set('vector', [1.0, 0.5, 1.0, 1.0, 0.9583, 1.0, 0.9583, 0.5, 0.9583, 0.5, 0.9583, 1.0, 0.9167, 1.0, 0.9167, 0.5, 0.9167, 0.5, 0.9167, 1.0, 0.875, 1.0, 0.875, 0.5, 0.875, 0.5, 0.875, 1.0, 0.8333, 1.0, 0.8333, 0.5, 0.8333, 0.5, 0.8333, 1.0, 0.7917, 1.0, 0.7917, 0.5, 0.7917, 0.5, 0.7917, 1.0, 0.75, 1.0, 0.75, 0.5, 0.75, 0.5, 0.75, 1.0, 0.7083, 1.0, 0.7083, 0.5, 0.7083, 0.5, 0.7083, 1.0, 0.6667, 1.0, 0.6667, 0.5, 0.6667, 0.5, 0.6667, 1.0, 0.625, 1.0, 0.625, 0.5, 0.625, 0.5, 0.625, 1.0, 0.5833, 1.0, 0.5833, 0.5, 0.5833, 0.5, 0.5833, 1.0, 0.5417, 1.0, 0.5417, 0.5, 0.5417, 0.5, 0.5417, 1.0, 0.5, 1.0, 0.5, 0.5, 0.5, 0.5, 0.5, 1.0, 0.4583, 1.0, 0.4583, 0.5, 0.4583, 0.5, 0.4583, 1.0, 0.4167, 1.0, 0.4167, 0.5, 0.4167, 0.5, 0.4167, 1.0, 0.375, 1.0, 0.375, 0.5, 0.375, 0.5, 0.375, 1.0, 0.3333, 1.0, 0.3333, 0.5, 0.3333, 0.5, 0.3333, 1.0, 0.2917, 1.0, 0.2917, 0.5, 0.2917, 0.5, 0.2917, 1.0, 0.25, 1.0, 0.25, 0.5, 0.25, 0.5, 0.25, 1.0, 0.2083, 1.0, 0.2083, 0.5, 0.2083, 0.5, 0.2083, 1.0, 0.1667, 1.0, 0.1667, 0.5, 0.1667, 0.5, 0.1667, 1.0, 0.125, 1.0, 0.125, 0.5, 0.125, 0.5, 0.125, 1.0, 0.08333, 1.0, 0.08333, 0.5, 0.3121, 0.4818, 0.25, 0.49, 0.1879, 0.4818, 0.13, 0.4578, 0.08029, 0.4197, 0.04215, 0.37, 0.01818, 0.3121, 0.01, 0.25, 0.01818, 0.1879, 0.04215, 0.13, 0.08029, 0.08029, 0.13, 0.04215, 0.1879, 0.01818, 0.25, 0.01, 0.3121, 0.01818, 0.37, 0.04215, 0.4197, 0.08029, 0.4578, 0.13, 0.4818, 0.1879, 0.49, 0.25, 0.4818, 0.3121, 0.4578, 0.37, 0.4197, 0.4197, 0.37, 0.4578, 0.08333, 0.5, 0.08333, 1.0, 0.04167, 1.0, 0.04167, 0.5, 0.04167, 0.5, 0.04167, 1.0, -1.863e-07, 1.0, -1.863e-07, 0.5, 0.75, 0.49, 0.8121, 0.4818, 0.87, 0.4578, 0.9197, 0.4197, 0.9578, 0.37, 0.9818, 0.3121, 0.99, 0.25, 0.9818, 0.1879, 0.9578, 0.13, 0.9197, 0.08029, 0.87, 0.04215, 0.8121, 0.01818, 0.75, 0.01, 0.6879, 0.01818, 0.63, 0.04215, 0.5803, 0.08029, 0.5422, 0.13, 0.5182, 0.1879, 0.51, 0.25, 0.5182, 0.3121, 0.5422, 0.37, 0.5803, 0.4197, 0.63, 0.4578, 0.6879, 0.4818])
me_cylinder_005.use_remesh_fix_poles = True
me_cylinder_005.use_remesh_preserve_attributes = False
me_cylinder_005.update()
me_cube_004 = bpy.data.meshes.new('Cube.004')
me_cube_004.from_pydata([(-0.4114, -0.4378, -1.029), (-0.7605, -0.7868, 0.5448), (-0.4114, 0.4378, -1.029), (-0.7605, 0.7868, 0.5448), (0.4642, -0.4378, -1.029), (0.8132, -0.7868, 0.5448), (0.4642, 0.4378, -1.029), (0.8132, 0.7868, 0.5448), (-0.7605, -0.7868, 0.1349), (-0.7605, 0.7868, 0.1349), (0.8132, 0.7868, 0.1349), (0.8132, -0.7868, 0.1349)], [], [(8, 1, 3, 9), (9, 3, 7, 10), (10, 7, 5, 11), (11, 5, 1, 8), (2, 6, 4, 0), (7, 3, 1, 5), (4, 11, 8, 0), (6, 10, 11, 4), (2, 9, 10, 6), (0, 8, 9, 2)])
_uv = me_cube_004.uv_layers.new(name='UVMap')
_uv.uv.foreach_set('vector', [0.5599, 0.0, 0.625, 0.0, 0.625, 0.25, 0.5599, 0.25, 0.5599, 0.25, 0.625, 0.25, 0.625, 0.5, 0.5599, 0.5, 0.5599, 0.5, 0.625, 0.5, 0.625, 0.75, 0.5599, 0.75, 0.5599, 0.75, 0.625, 0.75, 0.625, 1.0, 0.5599, 1.0, 0.125, 0.5, 0.375, 0.5, 0.375, 0.75, 0.125, 0.75, 0.625, 0.5, 0.875, 0.5, 0.875, 0.75, 0.625, 0.75, 0.375, 0.75, 0.5599, 0.75, 0.5599, 1.0, 0.375, 1.0, 0.375, 0.5, 0.5599, 0.5, 0.5599, 0.75, 0.375, 0.75, 0.375, 0.25, 0.5599, 0.25, 0.5599, 0.5, 0.375, 0.5, 0.375, 0.0, 0.5599, 0.0, 0.5599, 0.25, 0.375, 0.25])
me_cube_004.use_remesh_fix_poles = True
me_cube_004.use_remesh_preserve_attributes = False
me_cube_004.update()
me_cube = bpy.data.meshes.new('Cube')
me_cube.from_pydata([(0.8758, 0.8758, 1.0), (1.0, 1.0, -1.0), (0.8758, -0.8758, 1.0), (1.0, -1.0, -1.0), (-0.8758, 0.8758, 1.0), (-1.0, 1.0, -1.0), (-0.8758, -0.8758, 1.0), (-1.0, -1.0, -1.0), (1.0, -1.0, 1.0), (-1.0, -1.0, 1.0), (1.0, 1.0, 1.0), (-1.0, 1.0, 1.0), (0.8758, -0.8758, 1.28), (-0.8758, -0.8758, 1.28), (0.8758, 0.8758, 1.28), (-0.8758, 0.8758, 1.28)], [], [(0, 4, 15, 14), (3, 8, 9, 7), (7, 9, 11, 5), (5, 1, 3, 7), (1, 10, 8, 3), (5, 11, 10, 1), (2, 6, 9, 8), (0, 2, 8, 10), (6, 4, 11, 9), (4, 0, 10, 11), (14, 15, 13, 12), (2, 0, 14, 12), (4, 6, 13, 15), (6, 2, 12, 13)])
_uv = me_cube.uv_layers.new(name='UVMap')
_uv.uv.foreach_set('vector', [0.6405, 0.5155, 0.8595, 0.5155, 0.8595, 0.5155, 0.6405, 0.5155, 0.375, 0.75, 0.625, 0.75, 0.625, 1.0, 0.375, 1.0, 0.375, 0.0, 0.625, 0.0, 0.625, 0.25, 0.375, 0.25, 0.125, 0.5, 0.375, 0.5, 0.375, 0.75, 0.125, 0.75, 0.375, 0.5, 0.625, 0.5, 0.625, 0.75, 0.375, 0.75, 0.375, 0.25, 0.625, 0.25, 0.625, 0.5, 0.375, 0.5, 0.6405, 0.7345, 0.8595, 0.7345, 0.875, 0.75, 0.625, 0.75, 0.6405, 0.5155, 0.6405, 0.7345, 0.625, 0.75, 0.625, 0.5, 0.8595, 0.7345, 0.8595, 0.5155, 0.875, 0.5, 0.875, 0.75, 0.8595, 0.5155, 0.6405, 0.5155, 0.625, 0.5, 0.875, 0.5, 0.6405, 0.5155, 0.8595, 0.5155, 0.8595, 0.7345, 0.6405, 0.7345, 0.6405, 0.7345, 0.6405, 0.5155, 0.6405, 0.5155, 0.6405, 0.7345, 0.8595, 0.5155, 0.8595, 0.7345, 0.8595, 0.7345, 0.8595, 0.5155, 0.8595, 0.7345, 0.6405, 0.7345, 0.6405, 0.7345, 0.8595, 0.7345])
me_cube.materials.append(mat_material)
me_cube.use_remesh_preserve_volume = False
me_cube.use_remesh_preserve_attributes = False
me_cube.use_mirror_vertex_groups = False
me_cube.update()

# ---- objects
ob_cylinder = bpy.data.objects.new('Cylinder', me_cylinder)
ob_cylinder_001 = bpy.data.objects.new('Cylinder.001', me_cylinder_001)
ob_cylinder_002 = bpy.data.objects.new('Cylinder.002', me_cylinder_002)
ob_cylinder_003 = bpy.data.objects.new('Cylinder.003', me_cylinder_004)
ob_cylinder_006 = bpy.data.objects.new('Cylinder.006', me_cylinder_007)
ob_cylinder_005 = bpy.data.objects.new('Cylinder.005', me_cylinder_006)
ob_cylinder_004 = bpy.data.objects.new('Cylinder.004', me_cylinder_005)
ob_cube_001 = bpy.data.objects.new('Cube.001', me_cube_004)
ob_cube = bpy.data.objects.new('Cube', me_cube)

# ---- transforms, parenting, visibility, modifiers, constraints
ob_cylinder.location = (0.5189, 0.5005, 0.2075)
ob_cylinder.scale = (1.0, 1.0, 0.0164)
ob_cylinder_001.location = (0.5189, 0.5005, 0.2358)
ob_cylinder_001.scale = (0.9541, 0.9541, 0.01565)
ob_cylinder_002.location = (0.5189, 0.5005, 0.2575)
ob_cylinder_002.scale = (0.8629, 0.8629, 0.01415)
ob_cylinder_003.location = (0.5189, 0.5005, 1.931)
ob_cylinder_003.scale = (0.7599, 0.7599, 1.675)
ob_cylinder_006.location = (0.5189, 0.5005, 0.2075)
ob_cylinder_006.scale = (1.0, 1.0, 0.0164)
ob_cylinder_005.location = (0.5189, 0.5005, 0.2358)
ob_cylinder_005.scale = (0.9541, 0.9541, 0.01565)
ob_cylinder_004.location = (0.5189, 0.5005, 0.2575)
ob_cylinder_004.scale = (0.8629, 0.8629, 0.01415)
ob_cube_001.location = (0.5051, 0.4974, 4.179)
ob_cube_001.scale = (0.5, 0.5, 0.5)
ob_cube.location = (0.5154, 0.4936, 0.0)
ob_cube.scale = (0.4997, 0.4997, 0.1724)
ob_cube.lock_rotations_4d = False
ob_cube.empty_display_type = 'ARROWS'
ob_cube.lineart.crease_threshold = 0.0
_m = ob_cube.modifiers.new('Bevel', 'BEVEL')
_m.segments = 2
_m.offset_type = 'WIDTH'
_m = ob_cube.modifiers.new('Subdivision', 'SUBSURF')

# ---- collection membership
scene.collection.objects.link(ob_cylinder)
scene.collection.objects.link(ob_cylinder_001)
scene.collection.objects.link(ob_cylinder_002)
scene.collection.objects.link(ob_cylinder_003)
scene.collection.objects.link(ob_cylinder_006)
scene.collection.objects.link(ob_cylinder_005)
scene.collection.objects.link(ob_cylinder_004)
scene.collection.objects.link(ob_cube_001)
col_collection.objects.link(ob_cube)

# ---- scene / render settings (as saved in the file)
scene.frame_start = 1; scene.frame_end = 250; scene.frame_set(1)
scene.render.engine = 'BLENDER_EEVEE_NEXT'
scene.cycles.use_denoising = False
scene.cycles.samples = 128
scene.cycles.sampling_pattern = 'TABULATED_SOBOL'
scene.cycles.use_adaptive_sampling = False
scene.cycles.use_light_tree = False
scene.view_settings.view_transform = 'Filmic'
bpy.context.view_layer.update()

# ---- added for rendering (the .blend has no active camera and no usable light): camera, sun
cam_auto = bpy.data.cameras.new('AutoCamera')
cam_auto.lens = 50.0
cam_auto.sensor_width = 36.0
cam_auto.clip_end = 1000.0
ob_auto_camera = bpy.data.objects.new('AutoCamera', cam_auto)
scene.collection.objects.link(ob_auto_camera)
ob_auto_camera.location = (4.989, -4.87478, 5.71855)
ob_auto_camera.rotation_euler = (1.09748, -7.21219e-08, 0.694738)
scene.camera = ob_auto_camera
light_auto_sun = bpy.data.lights.new('AutoSun', 'SUN')
light_auto_sun.energy = 3.0
light_auto_sun.angle = 0.0523599
ob_auto_sun = bpy.data.objects.new('AutoSun', light_auto_sun)
scene.collection.objects.link(ob_auto_sun)
ob_auto_sun.rotation_euler = (0.872665, 0.174533, 0.523599)
bpy.context.view_layer.update()
